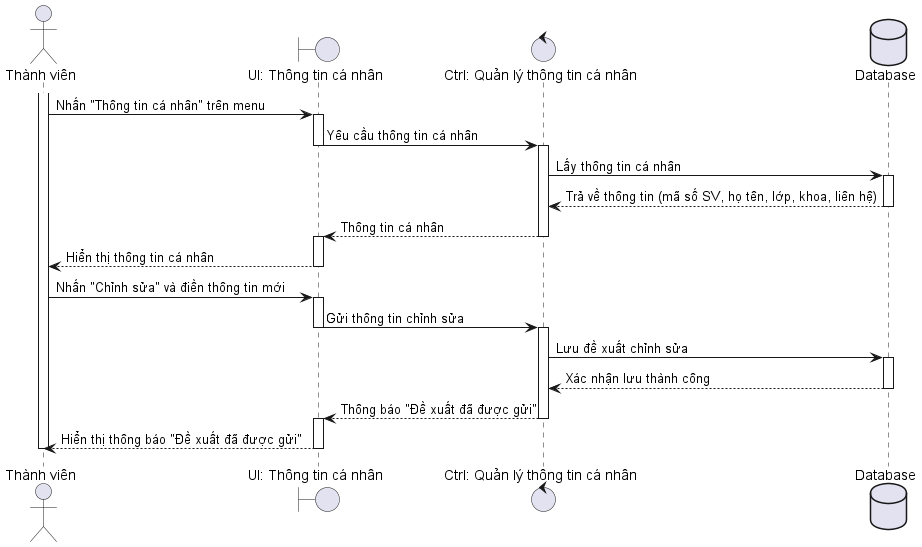

The diagram above was rendered by PlantUML. Its source (embedded in the PNG):
@startuml
' File: SequenceViewUpdateProfile.puml

actor "Thành viên" as member
boundary "UI: Thông tin cá nhân" as ui_profile
control "Ctrl: Quản lý thông tin cá nhân" as ctrl_profile
database "Database" as db

activate member
member -> ui_profile: Nhấn "Thông tin cá nhân" trên menu
activate ui_profile

ui_profile -> ctrl_profile: Yêu cầu thông tin cá nhân
deactivate ui_profile
activate ctrl_profile

ctrl_profile -> db: Lấy thông tin cá nhân
activate db
db --> ctrl_profile: Trả về thông tin (mã số SV, họ tên, lớp, khoa, liên hệ)
deactivate db

ctrl_profile --> ui_profile: Thông tin cá nhân
deactivate ctrl_profile
activate ui_profile
ui_profile --> member: Hiển thị thông tin cá nhân
deactivate ui_profile

member -> ui_profile: Nhấn "Chỉnh sửa" và điền thông tin mới
activate ui_profile
ui_profile -> ctrl_profile: Gửi thông tin chỉnh sửa
deactivate ui_profile
activate ctrl_profile

ctrl_profile -> db: Lưu đề xuất chỉnh sửa
activate db
db --> ctrl_profile: Xác nhận lưu thành công
deactivate db

ctrl_profile --> ui_profile: Thông báo "Đề xuất đã được gửi"
deactivate ctrl_profile
activate ui_profile
ui_profile --> member: Hiển thị thông báo "Đề xuất đã được gửi"
deactivate ui_profile

deactivate member

@enduml